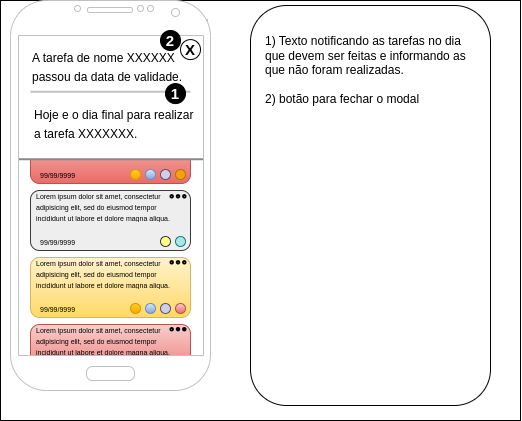

The diagram above was exported from draw.io. Its source (the exported page's mxGraphModel, read from the mxfile embedded in the PNG):
<mxGraphModel dx="567" dy="366" grid="1" gridSize="10" guides="1" tooltips="1" connect="1" arrows="1" fold="1" page="1" pageScale="1" pageWidth="850" pageHeight="1100" math="0" shadow="0">
  <root>
    <mxCell id="0" />
    <mxCell id="1" parent="0" />
    <mxCell id="3ZL1Tjc2D25S1oqH2oYp-65" value="" style="rounded=0;whiteSpace=wrap;html=1;" parent="1" vertex="1">
      <mxGeometry x="170" y="75" width="520" height="420" as="geometry" />
    </mxCell>
    <mxCell id="3ZL1Tjc2D25S1oqH2oYp-3" value="" style="rounded=1;whiteSpace=wrap;html=1;" parent="1" vertex="1">
      <mxGeometry x="420" y="80" width="240" height="400" as="geometry" />
    </mxCell>
    <mxCell id="3ZL1Tjc2D25S1oqH2oYp-41" value="&lt;br&gt;1) Texto notificando as tarefas no dia que devem ser feitas e informando as que não foram realizadas.&lt;br&gt;&lt;br&gt;2) botão para fechar o modal&lt;br&gt;&lt;br&gt;&lt;br&gt;&lt;br&gt;&lt;br&gt;&lt;br&gt;&lt;br&gt;&lt;br&gt;&lt;br&gt;&lt;br&gt;&lt;div&gt;&lt;br&gt;&lt;/div&gt;" style="text;html=1;spacing=5;spacingTop=-20;whiteSpace=wrap;overflow=hidden;rounded=0;" parent="1" vertex="1">
      <mxGeometry x="430" y="105" width="220" height="375" as="geometry" />
    </mxCell>
    <mxCell id="d6iQdWB7Fnf-9KSlPEoD-1" value="Name text" style="text;html=1;align=center;verticalAlign=middle;whiteSpace=wrap;rounded=0;" vertex="1" parent="1">
      <mxGeometry x="180" y="109.4" width="110" height="30" as="geometry" />
    </mxCell>
    <mxCell id="d6iQdWB7Fnf-9KSlPEoD-3" value="" style="rounded=1;whiteSpace=wrap;html=1;" vertex="1" parent="1">
      <mxGeometry x="200" y="145" width="160" height="20" as="geometry" />
    </mxCell>
    <mxCell id="d6iQdWB7Fnf-9KSlPEoD-5" value="" style="html=1;verticalLabelPosition=bottom;align=center;labelBackgroundColor=#ffffff;verticalAlign=top;strokeWidth=2;strokeColor=#000000;shadow=0;dashed=0;shape=mxgraph.ios7.icons.looking_glass;" vertex="1" parent="1">
      <mxGeometry x="210" y="148.75" width="10" height="12.5" as="geometry" />
    </mxCell>
    <mxCell id="d6iQdWB7Fnf-9KSlPEoD-7" value="&lt;font color=&quot;#c2c2c2&quot;&gt;Search&lt;/font&gt;" style="text;html=1;align=center;verticalAlign=middle;whiteSpace=wrap;rounded=0;" vertex="1" parent="1">
      <mxGeometry x="220" y="139.4" width="60" height="30" as="geometry" />
    </mxCell>
    <mxCell id="d6iQdWB7Fnf-9KSlPEoD-8" value="" style="rounded=1;whiteSpace=wrap;html=1;fillColor=#f8cecc;strokeColor=#b85450;gradientColor=#ea6b66;" vertex="1" parent="1">
      <mxGeometry x="200" y="198" width="160" height="60" as="geometry" />
    </mxCell>
    <mxCell id="d6iQdWB7Fnf-9KSlPEoD-13" value="&lt;h1 style=&quot;line-height: 20%;&quot;&gt;&lt;span style=&quot;background-color: initial; font-weight: normal;&quot;&gt;&lt;font style=&quot;font-size: 7px;&quot;&gt;Lorem ipsum dolor sit amet, consectetur adipisicing elit, sed do eiusmod tempor incididunt ut labore et dolore magna aliqua.&lt;/font&gt;&lt;/span&gt;&lt;br&gt;&lt;/h1&gt;" style="text;html=1;spacing=5;spacingTop=-20;whiteSpace=wrap;overflow=hidden;rounded=0;" vertex="1" parent="1">
      <mxGeometry x="201" y="191.4" width="160" height="38.6" as="geometry" />
    </mxCell>
    <mxCell id="d6iQdWB7Fnf-9KSlPEoD-15" value="" style="html=1;verticalLabelPosition=bottom;align=center;labelBackgroundColor=#ffffff;verticalAlign=top;strokeWidth=2;strokeColor=#000000;shadow=0;dashed=0;shape=mxgraph.ios7.icons.add;" vertex="1" parent="1">
      <mxGeometry x="340" y="169.4" width="20" height="19" as="geometry" />
    </mxCell>
    <mxCell id="d6iQdWB7Fnf-9KSlPEoD-17" value="" style="html=1;verticalLabelPosition=bottom;align=center;labelBackgroundColor=#ffffff;verticalAlign=top;strokeWidth=2;strokeColor=#000000;shadow=0;dashed=0;shape=mxgraph.ios7.icons.preferences;pointerEvents=1" vertex="1" parent="1">
      <mxGeometry x="340" y="114.7" width="21" height="19.4" as="geometry" />
    </mxCell>
    <mxCell id="d6iQdWB7Fnf-9KSlPEoD-18" value="" style="html=1;verticalLabelPosition=bottom;align=center;labelBackgroundColor=#ffffff;verticalAlign=top;strokeWidth=2;strokeColor=#000000;shadow=0;dashed=0;shape=mxgraph.ios7.icons.bell;" vertex="1" parent="1">
      <mxGeometry x="310" y="114.7" width="20" height="20" as="geometry" />
    </mxCell>
    <mxCell id="d6iQdWB7Fnf-9KSlPEoD-19" value="&lt;font style=&quot;font-size: 7px;&quot;&gt;99/99/9999&lt;/font&gt;" style="text;html=1;align=center;verticalAlign=middle;whiteSpace=wrap;rounded=0;" vertex="1" parent="1">
      <mxGeometry x="210" y="244" width="35" height="10" as="geometry" />
    </mxCell>
    <mxCell id="d6iQdWB7Fnf-9KSlPEoD-20" value="" style="ellipse;whiteSpace=wrap;html=1;aspect=fixed;fillColor=#f0a30a;fontColor=#000000;strokeColor=#BD7000;" vertex="1" parent="1">
      <mxGeometry x="345" y="244" width="10" height="10" as="geometry" />
    </mxCell>
    <mxCell id="d6iQdWB7Fnf-9KSlPEoD-21" value="" style="ellipse;whiteSpace=wrap;html=1;aspect=fixed;fillColor=#d0cee2;strokeColor=#56517e;" vertex="1" parent="1">
      <mxGeometry x="330" y="244" width="10" height="10" as="geometry" />
    </mxCell>
    <mxCell id="d6iQdWB7Fnf-9KSlPEoD-22" value="" style="ellipse;whiteSpace=wrap;html=1;aspect=fixed;fillColor=#dae8fc;gradientColor=#7ea6e0;strokeColor=#6c8ebf;" vertex="1" parent="1">
      <mxGeometry x="315" y="244" width="10" height="10" as="geometry" />
    </mxCell>
    <mxCell id="d6iQdWB7Fnf-9KSlPEoD-24" value="" style="ellipse;whiteSpace=wrap;html=1;aspect=fixed;fillColor=#ffcd28;gradientColor=#ffa500;strokeColor=#d79b00;" vertex="1" parent="1">
      <mxGeometry x="300" y="244" width="10" height="10" as="geometry" />
    </mxCell>
    <mxCell id="d6iQdWB7Fnf-9KSlPEoD-25" value="" style="rounded=1;whiteSpace=wrap;html=1;fillColor=#eeeeee;strokeColor=#36393d;" vertex="1" parent="1">
      <mxGeometry x="200" y="265" width="160" height="60" as="geometry" />
    </mxCell>
    <mxCell id="d6iQdWB7Fnf-9KSlPEoD-26" value="&lt;h1 style=&quot;line-height: 20%;&quot;&gt;&lt;span style=&quot;background-color: initial; font-weight: normal;&quot;&gt;&lt;font style=&quot;font-size: 7px;&quot;&gt;Lorem ipsum dolor sit amet, consectetur adipisicing elit, sed do eiusmod tempor incididunt ut labore et dolore magna aliqua.&lt;/font&gt;&lt;/span&gt;&lt;br&gt;&lt;/h1&gt;" style="text;html=1;spacing=5;spacingTop=-20;whiteSpace=wrap;overflow=hidden;rounded=0;" vertex="1" parent="1">
      <mxGeometry x="201" y="258.4" width="160" height="38.6" as="geometry" />
    </mxCell>
    <mxCell id="d6iQdWB7Fnf-9KSlPEoD-27" value="&lt;font style=&quot;font-size: 7px;&quot;&gt;99/99/9999&lt;/font&gt;" style="text;html=1;align=center;verticalAlign=middle;whiteSpace=wrap;rounded=0;" vertex="1" parent="1">
      <mxGeometry x="210" y="311" width="35" height="10" as="geometry" />
    </mxCell>
    <mxCell id="d6iQdWB7Fnf-9KSlPEoD-28" value="" style="ellipse;whiteSpace=wrap;html=1;aspect=fixed;fillColor=#b0e3e6;strokeColor=#0e8088;" vertex="1" parent="1">
      <mxGeometry x="345" y="311" width="10" height="10" as="geometry" />
    </mxCell>
    <mxCell id="d6iQdWB7Fnf-9KSlPEoD-29" value="" style="ellipse;whiteSpace=wrap;html=1;aspect=fixed;fillColor=#ffff88;strokeColor=#36393d;" vertex="1" parent="1">
      <mxGeometry x="330" y="311" width="10" height="10" as="geometry" />
    </mxCell>
    <mxCell id="d6iQdWB7Fnf-9KSlPEoD-32" value="" style="rounded=1;whiteSpace=wrap;html=1;fillColor=#fff2cc;strokeColor=#d6b656;gradientColor=#ffd966;" vertex="1" parent="1">
      <mxGeometry x="200" y="332" width="160" height="60" as="geometry" />
    </mxCell>
    <mxCell id="d6iQdWB7Fnf-9KSlPEoD-33" value="&lt;h1 style=&quot;line-height: 20%;&quot;&gt;&lt;span style=&quot;background-color: initial; font-weight: normal;&quot;&gt;&lt;font style=&quot;font-size: 7px;&quot;&gt;Lorem ipsum dolor sit amet, consectetur adipisicing elit, sed do eiusmod tempor incididunt ut labore et dolore magna aliqua.&lt;/font&gt;&lt;/span&gt;&lt;br&gt;&lt;/h1&gt;" style="text;html=1;spacing=5;spacingTop=-20;whiteSpace=wrap;overflow=hidden;rounded=0;" vertex="1" parent="1">
      <mxGeometry x="201" y="325.4" width="160" height="38.6" as="geometry" />
    </mxCell>
    <mxCell id="d6iQdWB7Fnf-9KSlPEoD-34" value="&lt;font style=&quot;font-size: 7px;&quot;&gt;99/99/9999&lt;/font&gt;" style="text;html=1;align=center;verticalAlign=middle;whiteSpace=wrap;rounded=0;" vertex="1" parent="1">
      <mxGeometry x="210" y="378" width="35" height="10" as="geometry" />
    </mxCell>
    <mxCell id="d6iQdWB7Fnf-9KSlPEoD-35" value="" style="ellipse;whiteSpace=wrap;html=1;aspect=fixed;fillColor=#f8cecc;strokeColor=#b85450;gradientColor=#ea6b66;" vertex="1" parent="1">
      <mxGeometry x="345" y="378" width="10" height="10" as="geometry" />
    </mxCell>
    <mxCell id="d6iQdWB7Fnf-9KSlPEoD-36" value="" style="ellipse;whiteSpace=wrap;html=1;aspect=fixed;fillColor=#d0cee2;strokeColor=#56517e;" vertex="1" parent="1">
      <mxGeometry x="330" y="378" width="10" height="10" as="geometry" />
    </mxCell>
    <mxCell id="d6iQdWB7Fnf-9KSlPEoD-37" value="" style="ellipse;whiteSpace=wrap;html=1;aspect=fixed;fillColor=#dae8fc;gradientColor=#7ea6e0;strokeColor=#6c8ebf;" vertex="1" parent="1">
      <mxGeometry x="315" y="378" width="10" height="10" as="geometry" />
    </mxCell>
    <mxCell id="d6iQdWB7Fnf-9KSlPEoD-38" value="" style="ellipse;whiteSpace=wrap;html=1;aspect=fixed;fillColor=#ffcd28;gradientColor=#ffa500;strokeColor=#d79b00;" vertex="1" parent="1">
      <mxGeometry x="300" y="378" width="10" height="10" as="geometry" />
    </mxCell>
    <mxCell id="d6iQdWB7Fnf-9KSlPEoD-39" value="" style="rounded=1;whiteSpace=wrap;html=1;fillColor=#f8cecc;strokeColor=#b85450;gradientColor=#ea6b66;" vertex="1" parent="1">
      <mxGeometry x="200" y="399" width="160" height="60" as="geometry" />
    </mxCell>
    <mxCell id="d6iQdWB7Fnf-9KSlPEoD-40" value="&lt;h1 style=&quot;line-height: 20%;&quot;&gt;&lt;span style=&quot;background-color: initial; font-weight: normal;&quot;&gt;&lt;font style=&quot;font-size: 7px;&quot;&gt;Lorem ipsum dolor sit amet, consectetur adipisicing elit, sed do eiusmod tempor incididunt ut labore et dolore magna aliqua.&lt;/font&gt;&lt;/span&gt;&lt;br&gt;&lt;/h1&gt;" style="text;html=1;spacing=5;spacingTop=-20;whiteSpace=wrap;overflow=hidden;rounded=0;" vertex="1" parent="1">
      <mxGeometry x="201" y="392.4" width="160" height="38.6" as="geometry" />
    </mxCell>
    <mxCell id="d6iQdWB7Fnf-9KSlPEoD-41" value="&lt;font style=&quot;font-size: 7px;&quot;&gt;99/99/9999&lt;/font&gt;" style="text;html=1;align=center;verticalAlign=middle;whiteSpace=wrap;rounded=0;" vertex="1" parent="1">
      <mxGeometry x="210" y="445" width="35" height="10" as="geometry" />
    </mxCell>
    <mxCell id="d6iQdWB7Fnf-9KSlPEoD-42" value="" style="ellipse;whiteSpace=wrap;html=1;aspect=fixed;fillColor=#f0a30a;fontColor=#000000;strokeColor=#BD7000;" vertex="1" parent="1">
      <mxGeometry x="345" y="445" width="10" height="10" as="geometry" />
    </mxCell>
    <mxCell id="d6iQdWB7Fnf-9KSlPEoD-43" value="" style="ellipse;whiteSpace=wrap;html=1;aspect=fixed;fillColor=#d0cee2;strokeColor=#56517e;" vertex="1" parent="1">
      <mxGeometry x="330" y="445" width="10" height="10" as="geometry" />
    </mxCell>
    <mxCell id="d6iQdWB7Fnf-9KSlPEoD-44" value="" style="ellipse;whiteSpace=wrap;html=1;aspect=fixed;fillColor=#dae8fc;gradientColor=#7ea6e0;strokeColor=#6c8ebf;" vertex="1" parent="1">
      <mxGeometry x="315" y="445" width="10" height="10" as="geometry" />
    </mxCell>
    <mxCell id="d6iQdWB7Fnf-9KSlPEoD-45" value="" style="ellipse;whiteSpace=wrap;html=1;aspect=fixed;fillColor=#ffcd28;gradientColor=#ffa500;strokeColor=#d79b00;" vertex="1" parent="1">
      <mxGeometry x="300" y="445" width="10" height="10" as="geometry" />
    </mxCell>
    <mxCell id="d6iQdWB7Fnf-9KSlPEoD-54" value="" style="html=1;verticalLabelPosition=bottom;align=center;labelBackgroundColor=#ffffff;verticalAlign=top;strokeWidth=2;strokeColor=#000000;shadow=0;dashed=0;shape=mxgraph.ios7.icons.page_navigation;pointerEvents=1;rotation=0;" vertex="1" parent="1">
      <mxGeometry x="340" y="202.6" width="15" height="2.4" as="geometry" />
    </mxCell>
    <mxCell id="d6iQdWB7Fnf-9KSlPEoD-55" value="" style="html=1;verticalLabelPosition=bottom;align=center;labelBackgroundColor=#ffffff;verticalAlign=top;strokeWidth=2;strokeColor=#000000;shadow=0;dashed=0;shape=mxgraph.ios7.icons.page_navigation;pointerEvents=1;rotation=0;" vertex="1" parent="1">
      <mxGeometry x="340" y="269.6" width="15" height="2.4" as="geometry" />
    </mxCell>
    <mxCell id="d6iQdWB7Fnf-9KSlPEoD-56" value="" style="html=1;verticalLabelPosition=bottom;align=center;labelBackgroundColor=#ffffff;verticalAlign=top;strokeWidth=2;strokeColor=#000000;shadow=0;dashed=0;shape=mxgraph.ios7.icons.page_navigation;pointerEvents=1;rotation=0;" vertex="1" parent="1">
      <mxGeometry x="340" y="335.6" width="15" height="2.4" as="geometry" />
    </mxCell>
    <mxCell id="d6iQdWB7Fnf-9KSlPEoD-57" value="" style="html=1;verticalLabelPosition=bottom;align=center;labelBackgroundColor=#ffffff;verticalAlign=top;strokeWidth=2;strokeColor=#000000;shadow=0;dashed=0;shape=mxgraph.ios7.icons.page_navigation;pointerEvents=1;rotation=0;" vertex="1" parent="1">
      <mxGeometry x="340" y="402.5" width="15" height="2.4" as="geometry" />
    </mxCell>
    <mxCell id="d6iQdWB7Fnf-9KSlPEoD-60" value="" style="rounded=0;whiteSpace=wrap;html=1;shadow=0;dashed=0;pointerEvents=1;strokeColor=#878787;strokeWidth=2;align=center;verticalAlign=top;fontFamily=Helvetica;fontSize=12;fontColor=default;labelBackgroundColor=#ffffff;fillColor=default;" vertex="1" parent="1">
      <mxGeometry x="186" y="95" width="190" height="138.75" as="geometry" />
    </mxCell>
    <mxCell id="3ZL1Tjc2D25S1oqH2oYp-4" value="" style="verticalLabelPosition=bottom;verticalAlign=top;html=1;shadow=0;dashed=0;strokeWidth=1;shape=mxgraph.android.phone2;strokeColor=#c0c0c0;" parent="1" vertex="1">
      <mxGeometry x="180" y="75" width="200" height="390" as="geometry" />
    </mxCell>
    <mxCell id="d6iQdWB7Fnf-9KSlPEoD-61" value="&lt;h1 style=&quot;font-size: 16px;&quot;&gt;&lt;span style=&quot;font-size: 12px; font-weight: normal;&quot;&gt;A tarefa de nome XXXXXX passou da data de validade.&lt;/span&gt;&lt;br&gt;&lt;/h1&gt;" style="text;html=1;spacing=5;spacingTop=-20;whiteSpace=wrap;overflow=hidden;rounded=0;fontFamily=Helvetica;fontSize=12;fontColor=default;labelBackgroundColor=#ffffff;" vertex="1" parent="1">
      <mxGeometry x="197" y="121.4" width="173" height="48.6" as="geometry" />
    </mxCell>
    <mxCell id="d6iQdWB7Fnf-9KSlPEoD-64" value="" style="line;strokeWidth=2;html=1;shadow=0;dashed=0;pointerEvents=1;strokeColor=#C2C2C2;align=center;verticalAlign=top;fontFamily=Helvetica;fontSize=12;fontColor=default;labelBackgroundColor=#ffffff;fillColor=default;" vertex="1" parent="1">
      <mxGeometry x="200" y="161.25" width="160" height="10" as="geometry" />
    </mxCell>
    <mxCell id="d6iQdWB7Fnf-9KSlPEoD-65" value="&lt;h1 style=&quot;font-size: 16px;&quot;&gt;&lt;span style=&quot;font-size: 12px; font-weight: normal;&quot;&gt;Hoje e o dia final para realizar a tarefa XXXXXXX.&lt;/span&gt;&lt;br&gt;&lt;/h1&gt;" style="text;html=1;spacing=5;spacingTop=-20;whiteSpace=wrap;overflow=hidden;rounded=0;fontFamily=Helvetica;fontSize=12;fontColor=default;labelBackgroundColor=#ffffff;" vertex="1" parent="1">
      <mxGeometry x="198.5" y="178.1" width="173" height="48.6" as="geometry" />
    </mxCell>
    <mxCell id="d6iQdWB7Fnf-9KSlPEoD-67" value="&lt;b&gt;&lt;font style=&quot;font-size: 15px;&quot;&gt;X&lt;/font&gt;&lt;/b&gt;" style="ellipse;whiteSpace=wrap;html=1;aspect=fixed;" vertex="1" parent="1">
      <mxGeometry x="350" y="114.1" width="20" height="20" as="geometry" />
    </mxCell>
    <mxCell id="3ZL1Tjc2D25S1oqH2oYp-111" value="&lt;b&gt;&lt;font color=&quot;#ffffff&quot; style=&quot;font-size: 15px;&quot;&gt;1&lt;/font&gt;&lt;/b&gt;" style="ellipse;whiteSpace=wrap;html=1;aspect=fixed;fillColor=#000000;" parent="1" vertex="1">
      <mxGeometry x="335" y="158.1" width="20" height="20" as="geometry" />
    </mxCell>
    <mxCell id="d6iQdWB7Fnf-9KSlPEoD-68" value="&lt;b&gt;&lt;font color=&quot;#ffffff&quot; style=&quot;font-size: 15px;&quot;&gt;2&lt;/font&gt;&lt;/b&gt;" style="ellipse;whiteSpace=wrap;html=1;aspect=fixed;fillColor=#000000;" vertex="1" parent="1">
      <mxGeometry x="330" y="105" width="20" height="20" as="geometry" />
    </mxCell>
  </root>
</mxGraphModel>